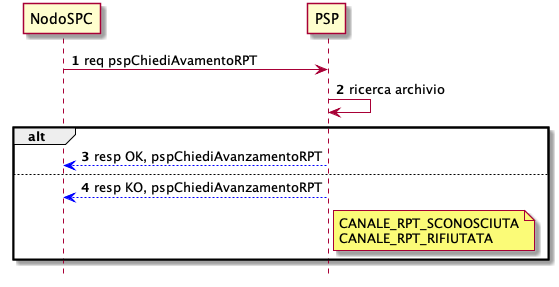

The diagram above was rendered by PlantUML. Its source (embedded in the PNG):
@startuml
hide footbox
autonumber


participant NodoSPC
participant PSP

NodoSPC -> PSP : req pspChiediAvamentoRPT 
PSP -> PSP : ricerca archivio
alt
PSP -[#0000FF]-> NodoSPC : resp OK, pspChiediAvanzamentoRPT
else
PSP  -[#0000FF]-> NodoSPC : resp KO, pspChiediAvanzamentoRPT
note right PSP : CANALE_RPT_SCONOSCIUTA\nCANALE_RPT_RIFIUTATA
end


@enduml